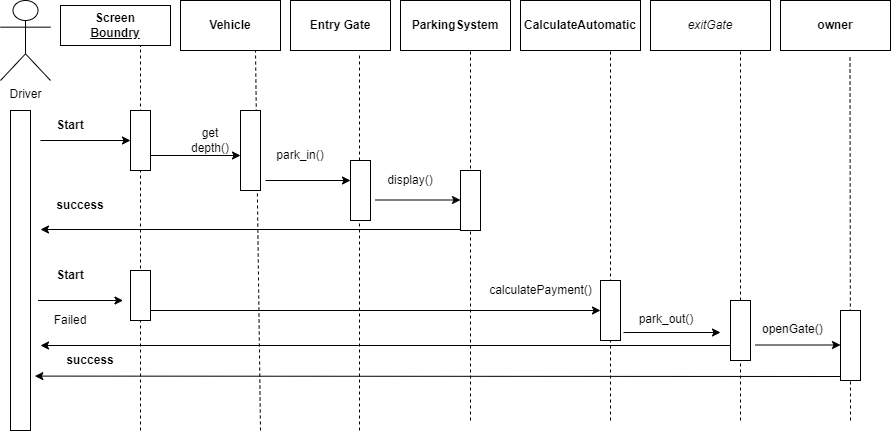

The diagram above was exported from draw.io. Its source (the exported page's mxGraphModel, read from the mxfile embedded in the PNG):
<mxGraphModel dx="1043" dy="1079" grid="1" gridSize="10" guides="1" tooltips="1" connect="1" arrows="1" fold="1" page="1" pageScale="1" pageWidth="1100" pageHeight="1700" math="0" shadow="0">
  <root>
    <mxCell id="0" />
    <mxCell id="1" parent="0" />
    <mxCell id="4ykLurU3wj4eYIrPnH69-1" value="Driver&lt;br&gt;" style="shape=umlActor;verticalLabelPosition=bottom;verticalAlign=top;html=1;outlineConnect=0;rounded=0;" vertex="1" parent="1">
      <mxGeometry x="20" y="20" width="50" height="80" as="geometry" />
    </mxCell>
    <mxCell id="4ykLurU3wj4eYIrPnH69-6" value="&lt;b&gt;Screen&lt;br&gt;&lt;u&gt;Boundry&lt;/u&gt;&lt;/b&gt;" style="rounded=0;whiteSpace=wrap;html=1;" vertex="1" parent="1">
      <mxGeometry x="80" y="25" width="110" height="40" as="geometry" />
    </mxCell>
    <mxCell id="4ykLurU3wj4eYIrPnH69-7" value="&lt;b&gt;Vehicle&lt;/b&gt;" style="rounded=0;whiteSpace=wrap;html=1;" vertex="1" parent="1">
      <mxGeometry x="200" y="20" width="100" height="50" as="geometry" />
    </mxCell>
    <mxCell id="4ykLurU3wj4eYIrPnH69-8" value="" style="rounded=0;whiteSpace=wrap;html=1;" vertex="1" parent="1">
      <mxGeometry x="30" y="130" width="20" height="320" as="geometry" />
    </mxCell>
    <mxCell id="4ykLurU3wj4eYIrPnH69-9" value="&lt;b&gt;Entry Gate&lt;/b&gt;" style="rounded=0;whiteSpace=wrap;html=1;" vertex="1" parent="1">
      <mxGeometry x="310" y="20" width="100" height="50" as="geometry" />
    </mxCell>
    <mxCell id="4ykLurU3wj4eYIrPnH69-10" value="&lt;b&gt;CalculateAutomatic&lt;/b&gt;" style="rounded=0;whiteSpace=wrap;html=1;" vertex="1" parent="1">
      <mxGeometry x="540" y="20" width="120" height="50" as="geometry" />
    </mxCell>
    <mxCell id="4ykLurU3wj4eYIrPnH69-11" value="&lt;b&gt;ParkingSystem&lt;br&gt;&lt;/b&gt;" style="rounded=0;whiteSpace=wrap;html=1;" vertex="1" parent="1">
      <mxGeometry x="420" y="20" width="110" height="50" as="geometry" />
    </mxCell>
    <mxCell id="4ykLurU3wj4eYIrPnH69-12" value="&lt;b style=&quot;&quot;&gt;owner&lt;/b&gt;" style="rounded=0;whiteSpace=wrap;html=1;" vertex="1" parent="1">
      <mxGeometry x="800" y="20" width="110" height="50" as="geometry" />
    </mxCell>
    <mxCell id="4ykLurU3wj4eYIrPnH69-13" value="" style="endArrow=none;dashed=1;html=1;rounded=1;sketch=0;curved=0;" edge="1" parent="1">
      <mxGeometry width="50" height="50" relative="1" as="geometry">
        <mxPoint x="160" y="450" as="sourcePoint" />
        <mxPoint x="160" y="65" as="targetPoint" />
      </mxGeometry>
    </mxCell>
    <mxCell id="4ykLurU3wj4eYIrPnH69-14" value="" style="endArrow=classic;html=1;rounded=1;sketch=0;curved=0;entryX=0;entryY=0.5;entryDx=0;entryDy=0;exitX=0;exitY=1;exitDx=0;exitDy=0;" edge="1" parent="1" source="4ykLurU3wj4eYIrPnH69-16" target="4ykLurU3wj4eYIrPnH69-15">
      <mxGeometry width="50" height="50" relative="1" as="geometry">
        <mxPoint x="60" y="160" as="sourcePoint" />
        <mxPoint x="140" y="160" as="targetPoint" />
      </mxGeometry>
    </mxCell>
    <mxCell id="4ykLurU3wj4eYIrPnH69-15" value="" style="rounded=0;whiteSpace=wrap;html=1;sketch=0;" vertex="1" parent="1">
      <mxGeometry x="150" y="130" width="20" height="60" as="geometry" />
    </mxCell>
    <mxCell id="4ykLurU3wj4eYIrPnH69-16" value="&lt;b&gt;Start&lt;/b&gt;" style="text;html=1;strokeColor=none;fillColor=none;align=center;verticalAlign=middle;whiteSpace=wrap;rounded=0;sketch=0;" vertex="1" parent="1">
      <mxGeometry x="60" y="130" width="60" height="30" as="geometry" />
    </mxCell>
    <mxCell id="4ykLurU3wj4eYIrPnH69-17" value="" style="endArrow=none;dashed=1;html=1;rounded=1;sketch=0;entryX=0.75;entryY=1;entryDx=0;entryDy=0;" edge="1" parent="1" target="4ykLurU3wj4eYIrPnH69-7">
      <mxGeometry width="50" height="50" relative="1" as="geometry">
        <mxPoint x="280" y="450" as="sourcePoint" />
        <mxPoint x="290" y="100" as="targetPoint" />
      </mxGeometry>
    </mxCell>
    <mxCell id="4ykLurU3wj4eYIrPnH69-18" value="" style="rounded=0;whiteSpace=wrap;html=1;sketch=0;" vertex="1" parent="1">
      <mxGeometry x="260" y="130" width="20" height="80" as="geometry" />
    </mxCell>
    <mxCell id="4ykLurU3wj4eYIrPnH69-19" value="" style="endArrow=classic;html=1;rounded=1;sketch=0;entryX=1;entryY=1;entryDx=0;entryDy=0;exitX=1;exitY=0.75;exitDx=0;exitDy=0;" edge="1" parent="1" source="4ykLurU3wj4eYIrPnH69-15" target="4ykLurU3wj4eYIrPnH69-20">
      <mxGeometry width="50" height="50" relative="1" as="geometry">
        <mxPoint x="170" y="210" as="sourcePoint" />
        <mxPoint x="220" y="160" as="targetPoint" />
      </mxGeometry>
    </mxCell>
    <mxCell id="4ykLurU3wj4eYIrPnH69-20" value="get depth()" style="text;html=1;strokeColor=none;fillColor=none;align=center;verticalAlign=middle;whiteSpace=wrap;rounded=0;sketch=0;" vertex="1" parent="1">
      <mxGeometry x="200" y="145" width="60" height="30" as="geometry" />
    </mxCell>
    <mxCell id="4ykLurU3wj4eYIrPnH69-21" value="" style="endArrow=none;dashed=1;html=1;rounded=1;sketch=0;entryX=0.69;entryY=1.06;entryDx=0;entryDy=0;entryPerimeter=0;" edge="1" parent="1" target="4ykLurU3wj4eYIrPnH69-9">
      <mxGeometry width="50" height="50" relative="1" as="geometry">
        <mxPoint x="379" y="450" as="sourcePoint" />
        <mxPoint x="400" y="70" as="targetPoint" />
      </mxGeometry>
    </mxCell>
    <mxCell id="4ykLurU3wj4eYIrPnH69-22" value="" style="rounded=0;whiteSpace=wrap;html=1;sketch=0;" vertex="1" parent="1">
      <mxGeometry x="370" y="180" width="20" height="60" as="geometry" />
    </mxCell>
    <mxCell id="4ykLurU3wj4eYIrPnH69-23" value="" style="endArrow=classic;html=1;rounded=1;sketch=0;exitX=1.25;exitY=0.875;exitDx=0;exitDy=0;exitPerimeter=0;" edge="1" parent="1" source="4ykLurU3wj4eYIrPnH69-18">
      <mxGeometry width="50" height="50" relative="1" as="geometry">
        <mxPoint x="280" y="240" as="sourcePoint" />
        <mxPoint x="370" y="200" as="targetPoint" />
      </mxGeometry>
    </mxCell>
    <mxCell id="4ykLurU3wj4eYIrPnH69-25" value="park_in()" style="text;html=1;strokeColor=none;fillColor=none;align=center;verticalAlign=middle;whiteSpace=wrap;rounded=0;sketch=0;" vertex="1" parent="1">
      <mxGeometry x="290" y="160" width="60" height="30" as="geometry" />
    </mxCell>
    <mxCell id="4ykLurU3wj4eYIrPnH69-26" value="" style="endArrow=none;dashed=1;html=1;rounded=1;sketch=0;" edge="1" parent="1">
      <mxGeometry width="50" height="50" relative="1" as="geometry">
        <mxPoint x="490" y="440" as="sourcePoint" />
        <mxPoint x="490" y="70" as="targetPoint" />
      </mxGeometry>
    </mxCell>
    <mxCell id="4ykLurU3wj4eYIrPnH69-27" value="" style="rounded=0;whiteSpace=wrap;html=1;sketch=0;" vertex="1" parent="1">
      <mxGeometry x="480" y="190" width="20" height="60" as="geometry" />
    </mxCell>
    <mxCell id="4ykLurU3wj4eYIrPnH69-29" value="" style="endArrow=classic;html=1;rounded=1;sketch=0;exitX=1.25;exitY=0.875;exitDx=0;exitDy=0;exitPerimeter=0;" edge="1" parent="1">
      <mxGeometry width="50" height="50" relative="1" as="geometry">
        <mxPoint x="395" y="219.5" as="sourcePoint" />
        <mxPoint x="480" y="219.5" as="targetPoint" />
      </mxGeometry>
    </mxCell>
    <mxCell id="4ykLurU3wj4eYIrPnH69-30" value="display()" style="text;html=1;strokeColor=none;fillColor=none;align=center;verticalAlign=middle;whiteSpace=wrap;rounded=0;sketch=0;" vertex="1" parent="1">
      <mxGeometry x="400" y="190" width="60" height="20" as="geometry" />
    </mxCell>
    <mxCell id="4ykLurU3wj4eYIrPnH69-31" value="" style="endArrow=classic;html=1;rounded=1;sketch=0;" edge="1" parent="1">
      <mxGeometry width="50" height="50" relative="1" as="geometry">
        <mxPoint x="480" y="249" as="sourcePoint" />
        <mxPoint x="60" y="249" as="targetPoint" />
      </mxGeometry>
    </mxCell>
    <mxCell id="4ykLurU3wj4eYIrPnH69-33" value="&lt;b&gt;success&lt;/b&gt;" style="text;html=1;strokeColor=none;fillColor=none;align=center;verticalAlign=middle;whiteSpace=wrap;rounded=0;sketch=0;" vertex="1" parent="1">
      <mxGeometry x="70" y="210" width="60" height="30" as="geometry" />
    </mxCell>
    <mxCell id="4ykLurU3wj4eYIrPnH69-34" value="" style="rounded=0;whiteSpace=wrap;html=1;sketch=0;" vertex="1" parent="1">
      <mxGeometry x="150" y="290" width="20" height="50" as="geometry" />
    </mxCell>
    <mxCell id="4ykLurU3wj4eYIrPnH69-40" value="&lt;b&gt;Start&lt;/b&gt;" style="text;html=1;strokeColor=none;fillColor=none;align=center;verticalAlign=middle;whiteSpace=wrap;rounded=0;sketch=0;" vertex="1" parent="1">
      <mxGeometry x="60" y="280" width="60" height="30" as="geometry" />
    </mxCell>
    <mxCell id="4ykLurU3wj4eYIrPnH69-42" value="" style="endArrow=none;dashed=1;html=1;rounded=1;sketch=0;entryX=0.75;entryY=1;entryDx=0;entryDy=0;" edge="1" parent="1" target="4ykLurU3wj4eYIrPnH69-10">
      <mxGeometry width="50" height="50" relative="1" as="geometry">
        <mxPoint x="630" y="440" as="sourcePoint" />
        <mxPoint x="625" y="80" as="targetPoint" />
      </mxGeometry>
    </mxCell>
    <mxCell id="4ykLurU3wj4eYIrPnH69-43" value="" style="rounded=0;whiteSpace=wrap;html=1;sketch=0;" vertex="1" parent="1">
      <mxGeometry x="620" y="300" width="20" height="60" as="geometry" />
    </mxCell>
    <mxCell id="4ykLurU3wj4eYIrPnH69-44" value="" style="endArrow=classic;html=1;rounded=1;sketch=0;entryX=0;entryY=0.5;entryDx=0;entryDy=0;" edge="1" parent="1" target="4ykLurU3wj4eYIrPnH69-43">
      <mxGeometry width="50" height="50" relative="1" as="geometry">
        <mxPoint x="170" y="330" as="sourcePoint" />
        <mxPoint x="220" y="280" as="targetPoint" />
      </mxGeometry>
    </mxCell>
    <mxCell id="4ykLurU3wj4eYIrPnH69-45" value="calculatePayment()" style="text;html=1;align=center;verticalAlign=middle;resizable=0;points=[];autosize=1;strokeColor=none;fillColor=none;" vertex="1" parent="1">
      <mxGeometry x="500" y="300" width="120" height="20" as="geometry" />
    </mxCell>
    <mxCell id="4ykLurU3wj4eYIrPnH69-46" value="" style="endArrow=none;dashed=1;html=1;rounded=1;sketch=0;entryX=0.7;entryY=1.02;entryDx=0;entryDy=0;entryPerimeter=0;" edge="1" parent="1">
      <mxGeometry width="50" height="50" relative="1" as="geometry">
        <mxPoint x="760" y="440" as="sourcePoint" />
        <mxPoint x="760" y="70" as="targetPoint" />
      </mxGeometry>
    </mxCell>
    <mxCell id="4ykLurU3wj4eYIrPnH69-58" value="" style="endArrow=classic;html=1;rounded=1;sketch=0;exitX=0;exitY=0.75;exitDx=0;exitDy=0;" edge="1" parent="1" source="4ykLurU3wj4eYIrPnH69-62">
      <mxGeometry width="50" height="50" relative="1" as="geometry">
        <mxPoint x="620" y="350" as="sourcePoint" />
        <mxPoint x="60" y="365" as="targetPoint" />
      </mxGeometry>
    </mxCell>
    <mxCell id="4ykLurU3wj4eYIrPnH69-59" value="" style="endArrow=classic;html=1;rounded=1;sketch=0;exitX=1.25;exitY=0.875;exitDx=0;exitDy=0;exitPerimeter=0;" edge="1" parent="1">
      <mxGeometry width="50" height="50" relative="1" as="geometry">
        <mxPoint x="57.5" y="320" as="sourcePoint" />
        <mxPoint x="142.5" y="320" as="targetPoint" />
      </mxGeometry>
    </mxCell>
    <mxCell id="4ykLurU3wj4eYIrPnH69-60" value="Failed" style="text;html=1;strokeColor=none;fillColor=none;align=center;verticalAlign=middle;whiteSpace=wrap;rounded=0;sketch=0;" vertex="1" parent="1">
      <mxGeometry x="60" y="330" width="60" height="20" as="geometry" />
    </mxCell>
    <mxCell id="4ykLurU3wj4eYIrPnH69-61" value="&lt;span style=&quot;font-style: italic;&quot;&gt;exitGate&lt;/span&gt;" style="rounded=0;whiteSpace=wrap;html=1;" vertex="1" parent="1">
      <mxGeometry x="670" y="20" width="120" height="50" as="geometry" />
    </mxCell>
    <mxCell id="4ykLurU3wj4eYIrPnH69-62" value="" style="rounded=0;whiteSpace=wrap;html=1;sketch=0;" vertex="1" parent="1">
      <mxGeometry x="750" y="320" width="20" height="60" as="geometry" />
    </mxCell>
    <mxCell id="4ykLurU3wj4eYIrPnH69-64" value="" style="endArrow=classic;html=1;rounded=1;sketch=0;exitX=1.15;exitY=0.867;exitDx=0;exitDy=0;exitPerimeter=0;" edge="1" parent="1" source="4ykLurU3wj4eYIrPnH69-43">
      <mxGeometry width="50" height="50" relative="1" as="geometry">
        <mxPoint x="665" y="349.5" as="sourcePoint" />
        <mxPoint x="740" y="352" as="targetPoint" />
      </mxGeometry>
    </mxCell>
    <mxCell id="4ykLurU3wj4eYIrPnH69-65" value="&lt;span style=&quot;text-align: center;&quot;&gt;&amp;nbsp; &amp;nbsp; &amp;nbsp;park_out()&lt;/span&gt;" style="text;whiteSpace=wrap;html=1;" vertex="1" parent="1">
      <mxGeometry x="640" y="325" width="110" height="30" as="geometry" />
    </mxCell>
    <mxCell id="4ykLurU3wj4eYIrPnH69-66" value="" style="endArrow=none;dashed=1;html=1;rounded=1;sketch=0;entryX=0.7;entryY=1.02;entryDx=0;entryDy=0;entryPerimeter=0;" edge="1" parent="1">
      <mxGeometry width="50" height="50" relative="1" as="geometry">
        <mxPoint x="870" y="440" as="sourcePoint" />
        <mxPoint x="869.5" y="76" as="targetPoint" />
      </mxGeometry>
    </mxCell>
    <mxCell id="4ykLurU3wj4eYIrPnH69-67" value="" style="rounded=0;whiteSpace=wrap;html=1;sketch=0;" vertex="1" parent="1">
      <mxGeometry x="860" y="330" width="20" height="70" as="geometry" />
    </mxCell>
    <mxCell id="4ykLurU3wj4eYIrPnH69-68" value="" style="endArrow=classic;html=1;rounded=1;sketch=0;exitX=1.25;exitY=0.875;exitDx=0;exitDy=0;exitPerimeter=0;" edge="1" parent="1">
      <mxGeometry width="50" height="50" relative="1" as="geometry">
        <mxPoint x="775" y="364.5" as="sourcePoint" />
        <mxPoint x="860" y="364.5" as="targetPoint" />
      </mxGeometry>
    </mxCell>
    <mxCell id="4ykLurU3wj4eYIrPnH69-69" value="&lt;span style=&quot;color: rgb(0, 0, 0); font-family: Helvetica; font-size: 12px; font-style: normal; font-variant-ligatures: normal; font-variant-caps: normal; font-weight: 400; letter-spacing: normal; orphans: 2; text-align: center; text-indent: 0px; text-transform: none; widows: 2; word-spacing: 0px; -webkit-text-stroke-width: 0px; background-color: rgb(248, 249, 250); text-decoration-thickness: initial; text-decoration-style: initial; text-decoration-color: initial; float: none; display: inline !important;&quot;&gt;openGate()&lt;/span&gt;" style="text;whiteSpace=wrap;html=1;" vertex="1" parent="1">
      <mxGeometry x="780" y="335" width="90" height="30" as="geometry" />
    </mxCell>
    <mxCell id="4ykLurU3wj4eYIrPnH69-70" value="" style="endArrow=classic;html=1;rounded=1;sketch=0;entryX=1.217;entryY=0.83;entryDx=0;entryDy=0;entryPerimeter=0;" edge="1" parent="1" target="4ykLurU3wj4eYIrPnH69-8">
      <mxGeometry width="50" height="50" relative="1" as="geometry">
        <mxPoint x="860" y="396" as="sourcePoint" />
        <mxPoint x="60" y="390" as="targetPoint" />
      </mxGeometry>
    </mxCell>
    <mxCell id="4ykLurU3wj4eYIrPnH69-71" value="&lt;b&gt;success&lt;/b&gt;" style="text;html=1;strokeColor=none;fillColor=none;align=center;verticalAlign=middle;whiteSpace=wrap;rounded=0;sketch=0;" vertex="1" parent="1">
      <mxGeometry x="80" y="365" width="60" height="30" as="geometry" />
    </mxCell>
  </root>
</mxGraphModel>